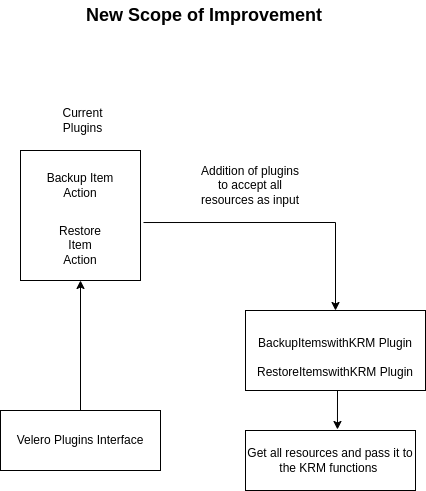

The diagram above was exported from draw.io. Its source (the exported page's mxGraphModel, read from the mxfile embedded in the PNG):
<mxGraphModel dx="2272" dy="886" grid="1" gridSize="10" guides="1" tooltips="1" connect="1" arrows="1" fold="1" page="1" pageScale="1" pageWidth="850" pageHeight="1100" math="0" shadow="0">
  <root>
    <mxCell id="0" />
    <mxCell id="1" parent="0" />
    <mxCell id="7KuwpnGXPe1jsse4zJW6-1" value="&lt;br&gt;BackupItemswithKRM Plugin&lt;br&gt;&lt;br&gt;RestoreItemswithKRM Plugin" style="rounded=0;whiteSpace=wrap;html=1;" vertex="1" parent="1">
      <mxGeometry x="-365" y="420" width="180" height="80" as="geometry" />
    </mxCell>
    <mxCell id="7KuwpnGXPe1jsse4zJW6-2" value="" style="endArrow=classic;html=1;rounded=0;exitX=1.025;exitY=0.554;exitDx=0;exitDy=0;exitPerimeter=0;" edge="1" parent="1" source="7KuwpnGXPe1jsse4zJW6-9">
      <mxGeometry width="50" height="50" relative="1" as="geometry">
        <mxPoint x="-275" y="330" as="sourcePoint" />
        <mxPoint x="-275" y="420" as="targetPoint" />
        <Array as="points">
          <mxPoint x="-275" y="332" />
        </Array>
      </mxGeometry>
    </mxCell>
    <mxCell id="7KuwpnGXPe1jsse4zJW6-3" value="Get all resources and pass it to the KRM functions&amp;nbsp;" style="rounded=0;whiteSpace=wrap;html=1;" vertex="1" parent="1">
      <mxGeometry x="-365" y="540" width="170" height="60" as="geometry" />
    </mxCell>
    <mxCell id="7KuwpnGXPe1jsse4zJW6-4" value="" style="endArrow=classic;html=1;rounded=0;entryX=0.541;entryY=-0.017;entryDx=0;entryDy=0;entryPerimeter=0;" edge="1" parent="1" target="7KuwpnGXPe1jsse4zJW6-3">
      <mxGeometry width="50" height="50" relative="1" as="geometry">
        <mxPoint x="-273" y="500" as="sourcePoint" />
        <mxPoint x="-245" y="490" as="targetPoint" />
      </mxGeometry>
    </mxCell>
    <mxCell id="7KuwpnGXPe1jsse4zJW6-5" value="Addition of plugins to accept all resources as input" style="text;html=1;strokeColor=none;fillColor=none;align=center;verticalAlign=middle;whiteSpace=wrap;rounded=0;" vertex="1" parent="1">
      <mxGeometry x="-415" y="280" width="110" height="30" as="geometry" />
    </mxCell>
    <mxCell id="7KuwpnGXPe1jsse4zJW6-8" value="Velero Plugins Interface" style="rounded=0;whiteSpace=wrap;html=1;" vertex="1" parent="1">
      <mxGeometry x="-610" y="520" width="160" height="60" as="geometry" />
    </mxCell>
    <mxCell id="7KuwpnGXPe1jsse4zJW6-9" value="" style="rounded=0;whiteSpace=wrap;html=1;" vertex="1" parent="1">
      <mxGeometry x="-590" y="260" width="120" height="130" as="geometry" />
    </mxCell>
    <mxCell id="7KuwpnGXPe1jsse4zJW6-10" value="Backup Item Action" style="text;html=1;strokeColor=none;fillColor=none;align=center;verticalAlign=middle;whiteSpace=wrap;rounded=0;" vertex="1" parent="1">
      <mxGeometry x="-575" y="270" width="90" height="50" as="geometry" />
    </mxCell>
    <mxCell id="7KuwpnGXPe1jsse4zJW6-11" value="Restore Item Action&lt;br&gt;" style="text;html=1;strokeColor=none;fillColor=none;align=center;verticalAlign=middle;whiteSpace=wrap;rounded=0;" vertex="1" parent="1">
      <mxGeometry x="-560" y="340" width="60" height="30" as="geometry" />
    </mxCell>
    <mxCell id="7KuwpnGXPe1jsse4zJW6-12" value="" style="endArrow=classic;html=1;rounded=0;exitX=0.5;exitY=0;exitDx=0;exitDy=0;" edge="1" parent="1" source="7KuwpnGXPe1jsse4zJW6-8">
      <mxGeometry width="50" height="50" relative="1" as="geometry">
        <mxPoint x="-575" y="440" as="sourcePoint" />
        <mxPoint x="-530" y="390" as="targetPoint" />
      </mxGeometry>
    </mxCell>
    <mxCell id="7KuwpnGXPe1jsse4zJW6-13" value="Current Plugins" style="text;html=1;strokeColor=none;fillColor=none;align=center;verticalAlign=middle;whiteSpace=wrap;rounded=0;" vertex="1" parent="1">
      <mxGeometry x="-560" y="210" width="65" height="40" as="geometry" />
    </mxCell>
    <mxCell id="7KuwpnGXPe1jsse4zJW6-14" value="&lt;b&gt;&lt;font style=&quot;font-size: 18px;&quot;&gt;New Scope of Improvement&lt;/font&gt;&lt;/b&gt;" style="text;html=1;strokeColor=none;fillColor=none;align=center;verticalAlign=middle;whiteSpace=wrap;rounded=0;" vertex="1" parent="1">
      <mxGeometry x="-532" y="110" width="252" height="30" as="geometry" />
    </mxCell>
  </root>
</mxGraphModel>